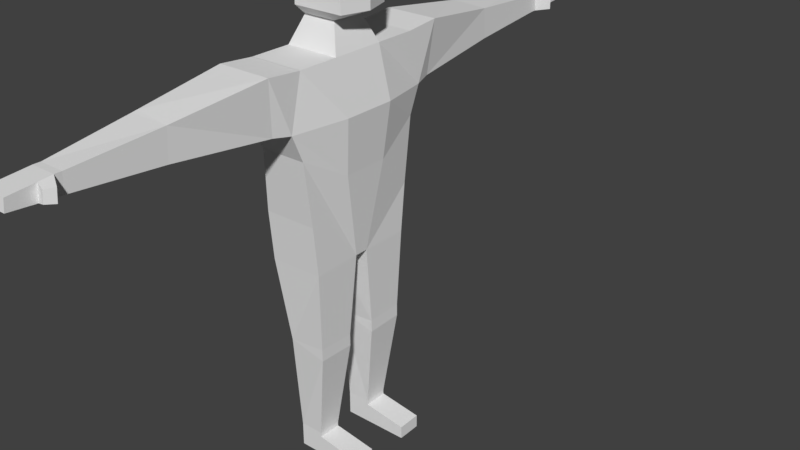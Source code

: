 # Source: testCharacter.blend  (saved by Blender 2.79.0; exported with 4.5.12 LTS)
import bpy
from mathutils import Matrix  # noqa: F401  (used for matrix-valued properties, if any)

bpy.ops.wm.read_factory_settings(use_empty=True)
scene = bpy.context.scene
scene.name = 'Scene'

# ---- collections
col_collection_1 = bpy.data.collections.new('Collection 1'); scene.collection.children.link(col_collection_1)

# ---- materials (node trees are filled in below, after node groups)
mat_material = bpy.data.materials.new('Material')
mat_material.alpha_threshold = 0.0
mat_material.use_transparent_shadow = False
mat_material.roughness = 0.5
mat_material.line_color = (0.0, 0.0, 0.0, 1.0)

# ---- material node trees

# ---- world
world_world = bpy.data.worlds.new('World'); scene.world = world_world
world_world.color = (0.05088, 0.05088, 0.05088)
world_world.use_sun_shadow = False
world_world.sun_shadow_jitter_overblur = 0.0
world_world.cycles.sampling_method = 'MANUAL'

# ---- meshes
me_cube_011 = bpy.data.meshes.new('Cube.011')
me_cube_011.from_pydata([(0.4158, 0.3314, 1.446), (0.4158, -0.3314, 1.446), (0.4158, 0.3314, 2.032), (0.4158, -0.3314, 2.032), (0.5153, -5.364e-07, 1.446), (0.5153, -5.364e-07, 2.032)], [], [(1, 4, 5, 3), (2, 5, 4, 0)])
me_cube_011.materials.append(mat_material)
me_cube_011.use_remesh_preserve_volume = False
me_cube_011.use_remesh_preserve_attributes = False
me_cube_011.use_mirror_vertex_groups = False
me_cube_011.update()
me_cube_010 = bpy.data.meshes.new('Cube.010')
me_cube_010.from_pydata([(0.3358, 0.3333, 1.0), (0.3358, -0.3333, 1.0), (-0.3358, -0.3333, 1.0), (-0.3358, 0.3333, 1.0), (0.2044, 0.2029, 1.327), (0.2044, -0.2029, 1.327), (-0.2044, -0.2029, 1.327), (-0.2044, 0.2029, 1.327), (0.4158, 0.3314, 1.446), (0.4158, -0.3314, 1.446), (-0.2186, -0.3314, 1.446), (-0.2186, 0.3314, 1.446), (0.4158, 0.3314, 2.032), (0.4158, -0.3314, 2.032), (-0.2186, -0.3314, 2.032), (-0.2186, 0.3314, 2.032), (0.3022, 0.2379, 2.184), (0.3022, -0.2379, 2.184), (-0.1772, -0.2379, 2.184), (-0.1772, 0.2379, 2.184), (0.3358, -5.364e-07, 1.0), (-0.3358, 1.788e-07, 1.0), (0.2044, -4.023e-07, 1.327), (-0.2044, 4.47e-08, 1.327), (0.5153, -5.364e-07, 1.446), (-0.2714, 1.788e-07, 1.446), (0.5153, -5.364e-07, 2.032), (-0.2714, 1.788e-07, 2.032), (0.3022, -4.47e-07, 2.184), (-0.1772, 8.941e-08, 2.184), (-0.3289, 0.3265, 1.017), (-0.3289, -0.3265, 1.017), (0.3289, -0.3265, 1.017), (0.3289, 0.3265, 1.017), (0.3289, -5.294e-07, 1.017), (-0.3289, 1.718e-07, 1.017)], [], [(35, 31, 6, 23), (31, 32, 5, 6), (34, 33, 4, 22), (33, 30, 7, 4), (4, 7, 11, 8), (22, 4, 8, 24), (6, 5, 9, 10), (23, 6, 10, 25), (10, 9, 13, 14), (25, 10, 14, 27), (8, 11, 15, 12), (14, 13, 17, 18), (27, 14, 18, 29), (12, 15, 19, 16), (26, 12, 16, 28), (28, 29, 18, 17), (16, 19, 29, 28), (13, 26, 28, 17), (15, 27, 29, 19), (11, 25, 27, 15), (7, 23, 25, 11), (5, 22, 24, 9), (32, 34, 22, 5), (30, 35, 23, 7), (3, 21, 35, 30), (1, 20, 34, 32), (0, 3, 30, 33), (20, 0, 33, 34), (2, 1, 32, 31), (21, 2, 31, 35)])
me_cube_010.materials.append(mat_material)
me_cube_010.use_remesh_preserve_volume = False
me_cube_010.use_remesh_preserve_attributes = False
me_cube_010.use_mirror_vertex_groups = False
me_cube_010.update()
me_cube_009 = bpy.data.meshes.new('Cube.009')
me_cube_009.from_pydata([(0.1519, 3.49, 0.7921), (-0.1519, 3.49, 0.7921), (0.1519, 3.508, 0.5771), (-0.1519, 3.508, 0.5771), (0.1519, 3.57, 0.7921), (-0.1519, 3.57, 0.7921), (0.1519, 3.588, 0.5771), (-0.1519, 3.588, 0.5771), (0.1519, 4.049, 0.7523), (-0.1519, 4.049, 0.7523), (0.1519, 4.066, 0.6169), (-0.1519, 4.066, 0.6169), (0.1519, 3.73, 0.7787), (-0.1519, 3.73, 0.7787), (-0.1519, 3.748, 0.5904), (0.1519, 3.748, 0.5904), (0.3229, 3.664, 0.7613), (0.316, 3.675, 0.6079), (0.261, 3.761, 0.7518), (0.2541, 3.771, 0.6174)], [], [(2, 6, 4, 0), (0, 4, 5, 1), (1, 5, 7, 3), (3, 7, 6, 2), (12, 8, 9, 13), (13, 9, 11, 14), (14, 11, 10, 15), (15, 10, 8, 12), (12, 18, 19, 15), (7, 14, 15, 6), (5, 13, 14, 7), (4, 12, 13, 5), (17, 19, 18, 16), (4, 16, 18, 12), (15, 19, 17, 6), (6, 17, 16, 4), (9, 8, 10, 11)])
me_cube_009.materials.append(mat_material)
me_cube_009.use_remesh_preserve_volume = False
me_cube_009.use_remesh_preserve_attributes = False
me_cube_009.use_mirror_vertex_groups = False
me_cube_009.update()
me_cube_008 = bpy.data.meshes.new('Cube.008')
me_cube_008.from_pydata([(0.1519, -3.49, 0.7921), (-0.1519, -3.49, 0.7921), (0.1519, -3.508, 0.5771), (-0.1519, -3.508, 0.5771), (0.1519, -3.57, 0.7921), (-0.1519, -3.57, 0.7921), (0.1519, -3.588, 0.5771), (-0.1519, -3.588, 0.5771), (0.1519, -4.049, 0.7523), (-0.1519, -4.049, 0.7523), (0.1519, -4.066, 0.6169), (-0.1519, -4.066, 0.6169), (0.1519, -3.73, 0.7787), (-0.1519, -3.73, 0.7787), (-0.1519, -3.748, 0.5904), (0.1519, -3.748, 0.5904), (0.3229, -3.664, 0.7613), (0.316, -3.675, 0.6079), (0.261, -3.761, 0.7518), (0.2541, -3.771, 0.6174)], [], [(2, 0, 4, 6), (0, 1, 5, 4), (1, 3, 7, 5), (3, 2, 6, 7), (12, 13, 9, 8), (13, 14, 11, 9), (14, 15, 10, 11), (15, 12, 8, 10), (12, 15, 19, 18), (7, 6, 15, 14), (5, 7, 14, 13), (4, 5, 13, 12), (17, 16, 18, 19), (4, 12, 18, 16), (15, 6, 17, 19), (6, 4, 16, 17), (9, 11, 10, 8)])
me_cube_008.materials.append(mat_material)
me_cube_008.use_remesh_preserve_volume = False
me_cube_008.use_remesh_preserve_attributes = False
me_cube_008.use_mirror_vertex_groups = False
me_cube_008.update()
me_cube_007 = bpy.data.meshes.new('Cube.007')
me_cube_007.from_pydata([(0.1491, 0.2728, -3.653), (-0.1491, 0.2728, -3.653), (0.1491, 0.5708, -3.647), (-0.1491, 0.5708, -3.647), (0.1491, 0.2728, -3.711), (-0.1491, 0.2728, -3.711), (0.1491, 0.5708, -3.705), (-0.1491, 0.5708, -3.705), (0.1491, 0.2728, -3.956), (-0.1491, 0.2728, -3.956), (0.1491, 0.5708, -3.95), (-0.1491, 0.5708, -3.95), (0.6933, 0.2728, -3.793), (0.6933, 0.5708, -3.788), (0.6933, 0.2728, -3.956), (0.6933, 0.5708, -3.95)], [], [(0, 4, 6, 2), (1, 5, 4, 0), (3, 7, 5, 1), (2, 6, 7, 3), (4, 12, 13, 6), (5, 9, 8, 4), (7, 11, 9, 5), (6, 10, 11, 7), (12, 14, 15, 13), (6, 13, 15, 10), (8, 14, 12, 4), (10, 15, 14, 8), (9, 11, 10, 8)])
me_cube_007.materials.append(mat_material)
me_cube_007.use_remesh_preserve_volume = False
me_cube_007.use_remesh_preserve_attributes = False
me_cube_007.use_mirror_vertex_groups = False
me_cube_007.update()
me_cube_006 = bpy.data.meshes.new('Cube.006')
me_cube_006.from_pydata([(0.1491, -0.2728, -3.653), (-0.1491, -0.2728, -3.653), (0.1491, -0.5708, -3.647), (-0.1491, -0.5708, -3.647), (0.1491, -0.2728, -3.711), (-0.1491, -0.2728, -3.711), (0.1491, -0.5708, -3.705), (-0.1491, -0.5708, -3.705), (0.1491, -0.2728, -3.956), (-0.1491, -0.2728, -3.956), (0.1491, -0.5708, -3.95), (-0.1491, -0.5708, -3.95), (0.6933, -0.2728, -3.793), (0.6933, -0.5708, -3.788), (0.6933, -0.2728, -3.956), (0.6933, -0.5708, -3.95)], [], [(0, 2, 6, 4), (1, 0, 4, 5), (3, 1, 5, 7), (2, 3, 7, 6), (4, 6, 13, 12), (5, 4, 8, 9), (7, 5, 9, 11), (6, 7, 11, 10), (12, 13, 15, 14), (6, 10, 15, 13), (8, 4, 12, 14), (10, 8, 14, 15), (9, 8, 10, 11)])
me_cube_006.materials.append(mat_material)
me_cube_006.use_remesh_preserve_volume = False
me_cube_006.use_remesh_preserve_attributes = False
me_cube_006.use_mirror_vertex_groups = False
me_cube_006.update()
me_cube_005 = bpy.data.meshes.new('Cube.005')
me_cube_005.from_pydata([(0.3358, 0.7575, -0.7711), (-0.3358, 0.7575, -0.7711), (0.3358, 0.08622, -1.37), (-0.3358, 0.08622, -1.37), (0.3055, 0.1887, -2.376), (-0.2025, 0.2241, -2.452), (0.3055, 0.655, -2.364), (-0.2025, 0.6196, -2.441), (0.3055, 0.1887, -2.529), (0.3055, 0.655, -2.517), (0.1491, 0.2728, -3.653), (-0.1491, 0.2728, -3.653), (0.1491, 0.5708, -3.647), (-0.1491, 0.5708, -3.647), (-0.3331, 0.08898, -1.392), (0.3352, 0.08827, -1.391), (-0.3331, 0.7075, -1.379), (0.3352, 0.6975, -1.378)], [], [(14, 5, 4, 15), (16, 7, 5, 14), (17, 6, 7, 16), (15, 4, 6, 17), (6, 9, 7), (4, 8, 9, 6), (5, 8, 4), (8, 10, 12, 9), (5, 11, 10, 8), (7, 13, 11, 5), (9, 12, 13, 7), (2, 15, 17, 0), (0, 17, 16, 1), (1, 16, 14, 3), (3, 14, 15, 2)])
me_cube_005.materials.append(mat_material)
me_cube_005.use_remesh_preserve_volume = False
me_cube_005.use_remesh_preserve_attributes = False
me_cube_005.use_mirror_vertex_groups = False
me_cube_005.update()
me_cube_004 = bpy.data.meshes.new('Cube.004')
me_cube_004.from_pydata([(0.3358, -0.7575, -0.7711), (-0.3358, -0.7575, -0.7711), (0.3358, -0.08622, -1.37), (-0.3358, -0.08622, -1.37), (0.3055, -0.1887, -2.376), (-0.2025, -0.2241, -2.452), (0.3055, -0.655, -2.364), (-0.2025, -0.6196, -2.441), (0.3055, -0.1887, -2.529), (0.3055, -0.655, -2.517), (0.1491, -0.2728, -3.653), (-0.1491, -0.2728, -3.653), (0.1491, -0.5708, -3.647), (-0.1491, -0.5708, -3.647), (-0.3325, -0.08967, -1.397), (0.335, -0.08878, -1.396), (-0.3325, -0.7071, -1.385), (0.335, -0.6972, -1.383)], [], [(14, 15, 4, 5), (16, 14, 5, 7), (17, 16, 7, 6), (15, 17, 6, 4), (6, 7, 9), (4, 6, 9, 8), (5, 4, 8), (8, 9, 12, 10), (5, 8, 10, 11), (7, 5, 11, 13), (9, 7, 13, 12), (2, 0, 17, 15), (0, 1, 16, 17), (1, 3, 14, 16), (3, 2, 15, 14)])
me_cube_004.materials.append(mat_material)
me_cube_004.use_remesh_preserve_volume = False
me_cube_004.use_remesh_preserve_attributes = False
me_cube_004.use_mirror_vertex_groups = False
me_cube_004.update()
me_cube_003 = bpy.data.meshes.new('Cube.003')
me_cube_003.from_pydata([(0.3358, 0.8474, 1.0), (-0.3358, 0.8474, 1.0), (0.3358, 1.0, 0.3563), (-0.3358, 1.0, 0.3563), (0.3358, 1.276, 1.039), (-0.3358, 1.276, 1.039), (0.2813, 1.215, 0.3859), (-0.3343, 1.215, 0.3859), (0.1986, 2.409, 0.8765), (-0.2546, 2.438, 0.8954), (0.1972, 2.436, 0.5019), (-0.2546, 2.467, 0.4848), (0.1519, 3.49, 0.7921), (-0.1519, 3.49, 0.7921), (0.1519, 3.508, 0.5771), (-0.1519, 3.508, 0.5771), (-0.2586, 2.404, 0.4799), (-0.2587, 2.38, 0.9026)], [], [(0, 4, 5, 1), (0, 2, 4), (1, 5, 3), (3, 7, 6, 2), (4, 2, 6), (3, 5, 7), (9, 13, 15, 11), (11, 15, 14, 10), (10, 14, 12, 8), (8, 12, 13, 9), (16, 11, 10), (17, 9, 11, 16), (8, 9, 17), (4, 8, 17, 5), (5, 17, 16, 7), (7, 16, 10, 6), (6, 10, 8, 4)])
me_cube_003.materials.append(mat_material)
me_cube_003.use_remesh_preserve_volume = False
me_cube_003.use_remesh_preserve_attributes = False
me_cube_003.use_mirror_vertex_groups = False
me_cube_003.update()
me_cube_002 = bpy.data.meshes.new('Cube.002')
me_cube_002.from_pydata([(0.3356, 0.007598, -0.0006975), (-0.336, 0.007599, -0.0006975), (0.3356, -0.145, -0.6444), (-0.336, -0.145, -0.6444), (0.3356, -0.4212, 0.03864), (-0.336, -0.4212, 0.03864), (0.2811, -0.3598, -0.6148), (-0.3345, -0.3598, -0.6148), (0.1984, -1.554, -0.1242), (-0.2548, -1.583, -0.1053), (0.197, -1.581, -0.4988), (-0.2548, -1.612, -0.5159), (0.1517, -2.635, -0.2086), (-0.1521, -2.635, -0.2086), (0.1517, -2.653, -0.4236), (-0.1521, -2.653, -0.4236), (-0.2588, -1.549, -0.5208), (-0.2589, -1.525, -0.09812)], [], [(0, 1, 5, 4), (0, 4, 2), (1, 3, 5), (3, 2, 6, 7), (4, 6, 2), (3, 7, 5), (9, 11, 15, 13), (11, 10, 14, 15), (10, 8, 12, 14), (8, 9, 13, 12), (16, 10, 11), (17, 16, 11, 9), (8, 17, 9), (4, 5, 17, 8), (5, 7, 16, 17), (7, 6, 10, 16), (6, 4, 8, 10)])
me_cube_002.materials.append(mat_material)
me_cube_002.use_remesh_preserve_volume = False
me_cube_002.use_remesh_preserve_attributes = False
me_cube_002.use_mirror_vertex_groups = False
me_cube_002.update()
me_cube = bpy.data.meshes.new('Cube')
me_cube.from_pydata([(0.3358, 0.7575, -0.7711), (0.3358, -0.7575, -0.7711), (-0.3358, -0.7575, -0.7711), (-0.3358, 0.7575, -0.7711), (0.3358, 0.8474, 1.0), (0.3358, -0.8474, 1.0), (-0.3358, -0.8474, 1.0), (-0.3358, 0.8474, 1.0), (0.3358, 1.0, 0.3563), (0.3358, -1.0, 0.3563), (-0.3358, -1.0, 0.3563), (-0.3358, 1.0, 0.3563), (0.3358, 0.8591, 0.02405), (0.3358, -0.8591, 0.02405), (-0.2441, -0.8591, 0.02405), (-0.2441, 0.8591, 0.02405), (0.3358, 0.08622, -1.37), (0.3358, -0.08622, -1.37), (-0.3358, -0.08622, -1.37), (-0.3358, 0.08622, -1.37), (0.3358, 0.3333, 1.0), (0.3358, -0.3333, 1.0), (-0.3358, -0.3333, 1.0), (-0.3358, 0.3333, 1.0), (-0.3671, -0.3333, 0.5312), (-0.3671, 0.3333, 0.5312), (0.4888, 0.3333, 0.3799), (0.4888, -0.3333, 0.3799), (0.4206, 0.2864, -0.3004), (0.4206, -0.2864, -0.3004), (-0.3117, -0.2864, -0.2074), (-0.3117, 0.2864, -0.2074)], [], [(21, 22, 6, 5), (27, 21, 5, 9), (1, 13, 14, 2), (25, 23, 7, 11), (12, 0, 3, 15), (17, 29, 13, 1), (31, 25, 11, 15), (13, 9, 10, 14), (29, 27, 9, 13), (19, 31, 15, 3), (8, 12, 15, 11), (2, 14, 30, 18), (18, 30, 31, 19), (12, 8, 26, 28), (28, 26, 27, 29), (14, 10, 24, 30), (30, 24, 25, 31), (0, 12, 28, 16), (16, 28, 29, 17), (10, 6, 22, 24), (24, 22, 23, 25), (8, 4, 20, 26), (26, 20, 21, 27), (4, 7, 23, 20), (16, 17, 18, 19)])
me_cube.materials.append(mat_material)
me_cube.use_remesh_preserve_volume = False
me_cube.use_remesh_preserve_attributes = False
me_cube.use_mirror_vertex_groups = False
me_cube.update()
arm_characterarmature = bpy.data.armatures.new('CharacterArmature')  # bones are not reproduced

# ---- objects
ob_armature = bpy.data.objects.new('Armature', arm_characterarmature)
ob_face = bpy.data.objects.new('Face', me_cube_011)
ob_head = bpy.data.objects.new('Head', me_cube_010)
ob_left_hand = bpy.data.objects.new('Left Hand', me_cube_009)
ob_right_hand = bpy.data.objects.new('Right Hand', me_cube_008)
ob_left_foot = bpy.data.objects.new('Left Foot', me_cube_007)
ob_right_foot = bpy.data.objects.new('Right Foot', me_cube_006)
ob_left_leg = bpy.data.objects.new('Left Leg', me_cube_005)
ob_right_leg = bpy.data.objects.new('Right Leg', me_cube_004)
ob_left_arm = bpy.data.objects.new('Left Arm', me_cube_003)
ob_right_arm = bpy.data.objects.new('Right Arm', me_cube_002)
ob_torso = bpy.data.objects.new('Torso', me_cube)

# ---- transforms, parenting, visibility, modifiers, constraints
ob_armature.location = (0.0, 0.0, 2.952)
ob_armature.show_in_front = True
ob_armature.lineart.crease_threshold = 0.0
ob_face.location = (0.0, 0.0, 3.975)
ob_face.lock_rotations_4d = False
ob_face.empty_display_type = 'ARROWS'
ob_face.lineart.crease_threshold = 0.0
_vg = ob_face.vertex_groups.new(name='Head')
_vg.add([0, 1, 2, 3, 4, 5], 1.0, 'REPLACE')
_m = ob_face.modifiers.new('Armature', 'ARMATURE')
_m.object = ob_armature
ob_head.location = (0.0, 0.0, 3.975)
ob_head.lock_rotations_4d = False
ob_head.empty_display_type = 'ARROWS'
ob_head.lineart.crease_threshold = 0.0
_vg = ob_head.vertex_groups.new(name='Neck')
_vg.add([4, 5, 6, 7, 22, 23, 30, 31, 32, 33, 34, 35], 1.0, 'REPLACE')
_vg = ob_head.vertex_groups.new(name='Head')
_vg.add([4, 5, 6, 7, 8, 9, 10, 11, 12, 13, 14, 15, 16, 17, 18, 19, 22, 23, 24, 25, 26, 27, 28, 29], 1.0, 'REPLACE')
_vg = ob_head.vertex_groups.new(name='Neck Base')
_vg.add([0, 1, 2, 3, 20, 21, 30, 31, 32, 33, 34, 35], 1.0, 'REPLACE')
_m = ob_head.modifiers.new('Armature', 'ARMATURE')
_m.object = ob_armature
ob_left_hand.location = (0.0, 0.0, 3.975)
ob_left_hand.lock_rotations_4d = False
ob_left_hand.empty_display_type = 'ARROWS'
ob_left_hand.lineart.crease_threshold = 0.0
_vg = ob_left_hand.vertex_groups.new(name='Left Hand')
_vg.add([4, 5, 6, 7, 12, 13, 14, 15], 1.0, 'REPLACE')
_vg = ob_left_hand.vertex_groups.new(name='Left Fingers')
_vg.add([8, 9, 10, 11, 12, 13, 14, 15], 1.0, 'REPLACE')
_vg = ob_left_hand.vertex_groups.new(name='Left Thumb')
_vg.add([4, 6, 12, 15, 16, 17, 18, 19], 1.0, 'REPLACE')
_vg = ob_left_hand.vertex_groups.new(name='Left Wrist')
_vg.add([0, 1, 2, 3, 4, 5, 6, 7], 1.0, 'REPLACE')
_m = ob_left_hand.modifiers.new('Armature', 'ARMATURE')
_m.object = ob_armature
ob_right_hand.location = (0.0, 0.0, 3.975)
ob_right_hand.lock_rotations_4d = False
ob_right_hand.empty_display_type = 'ARROWS'
ob_right_hand.lineart.crease_threshold = 0.0
_vg = ob_right_hand.vertex_groups.new(name='Right Hand')
_vg.add([4, 5, 6, 7, 12, 13, 14, 15], 1.0, 'REPLACE')
_vg = ob_right_hand.vertex_groups.new(name='Right Fingers')
_vg.add([8, 9, 10, 11, 12, 13, 14, 15], 1.0, 'REPLACE')
_vg = ob_right_hand.vertex_groups.new(name='Right Thumb')
_vg.add([4, 6, 12, 15, 16, 17, 18, 19], 1.0, 'REPLACE')
_vg = ob_right_hand.vertex_groups.new(name='Right Wrist')
_vg.add([0, 1, 2, 3, 4, 5, 6, 7], 1.0, 'REPLACE')
_m = ob_right_hand.modifiers.new('Armature', 'ARMATURE')
_m.object = ob_armature
ob_left_foot.location = (0.0, 0.0, 3.975)
ob_left_foot.lock_rotations_4d = False
ob_left_foot.empty_display_type = 'ARROWS'
ob_left_foot.lineart.crease_threshold = 0.0
_vg = ob_left_foot.vertex_groups.new(name='Left Foot')
_vg.add([4, 5, 6, 7, 8, 9, 10, 11, 12, 13, 14, 15], 1.0, 'REPLACE')
_vg = ob_left_foot.vertex_groups.new(name='Left Ankle')
_vg.add([0, 1, 2, 3, 4, 5, 6, 7], 1.0, 'REPLACE')
_m = ob_left_foot.modifiers.new('Armature', 'ARMATURE')
_m.object = ob_armature
ob_right_foot.location = (0.0, 0.0, 3.975)
ob_right_foot.lock_rotations_4d = False
ob_right_foot.empty_display_type = 'ARROWS'
ob_right_foot.lineart.crease_threshold = 0.0
_vg = ob_right_foot.vertex_groups.new(name='Right Foot')
_vg.add([4, 5, 6, 7, 8, 9, 10, 11, 12, 13, 14, 15], 1.0, 'REPLACE')
_vg = ob_right_foot.vertex_groups.new(name='Right Ankle')
_vg.add([0, 1, 2, 3, 4, 5, 6, 7], 1.0, 'REPLACE')
_m = ob_right_foot.modifiers.new('Armature', 'ARMATURE')
_m.object = ob_armature
ob_left_leg.location = (0.0, 0.0, 3.975)
ob_left_leg.lock_rotations_4d = False
ob_left_leg.empty_display_type = 'ARROWS'
ob_left_leg.lineart.crease_threshold = 0.0
_vg = ob_left_leg.vertex_groups.new(name='Left Leg Upper')
_vg.add([4, 5, 6, 7, 14, 15, 16, 17], 1.0, 'REPLACE')
_vg = ob_left_leg.vertex_groups.new(name='Left Leg Lower')
for _i, _w in zip([5, 7, 8, 9, 10, 11, 12, 13, 14, 16], [1.0, 1.0, 1.0, 1.0, 1.0, 1.0, 1.0, 1.0, 0.5, 0.5]): _vg.add([_i], _w, 'REPLACE')
_vg = ob_left_leg.vertex_groups.new(name='Left Hip')
_vg.add([0, 1, 2, 3, 14, 15, 16, 17], 1.0, 'REPLACE')
_m = ob_left_leg.modifiers.new('Armature', 'ARMATURE')
_m.object = ob_armature
ob_right_leg.location = (0.0, 0.0, 3.975)
ob_right_leg.lock_rotations_4d = False
ob_right_leg.empty_display_type = 'ARROWS'
ob_right_leg.lineart.crease_threshold = 0.0
_vg = ob_right_leg.vertex_groups.new(name='Right Leg Upper')
_vg.add([4, 5, 6, 7, 14, 15, 16, 17], 1.0, 'REPLACE')
_vg = ob_right_leg.vertex_groups.new(name='Right Leg Lower')
for _i, _w in zip([5, 7, 8, 9, 10, 11, 12, 13, 14, 16], [1.0, 1.0, 1.0, 1.0, 1.0, 1.0, 1.0, 1.0, 0.5, 0.5]): _vg.add([_i], _w, 'REPLACE')
_vg = ob_right_leg.vertex_groups.new(name='Right Hip')
_vg.add([0, 1, 2, 3, 14, 15, 16, 17], 1.0, 'REPLACE')
_m = ob_right_leg.modifiers.new('Armature', 'ARMATURE')
_m.object = ob_armature
ob_left_arm.location = (0.0, 0.0, 3.975)
ob_left_arm.lock_rotations_4d = False
ob_left_arm.empty_display_type = 'ARROWS'
ob_left_arm.lineart.crease_threshold = 0.0
_vg = ob_left_arm.vertex_groups.new(name='Left Arm Upper')
for _i, _w in zip([4, 5, 6, 7, 8, 10, 16, 17], [1.0, 1.0, 1.0, 1.0, 1.0, 1.0, 0.5, 0.5]): _vg.add([_i], _w, 'REPLACE')
_vg = ob_left_arm.vertex_groups.new(name='Left Arm Lower')
_vg.add([8, 9, 10, 11, 12, 13, 14, 15], 1.0, 'REPLACE')
_vg = ob_left_arm.vertex_groups.new(name='Left Shoulder')
_vg.add([0, 1, 2, 3, 4, 5, 6, 7], 1.0, 'REPLACE')
_m = ob_left_arm.modifiers.new('Armature', 'ARMATURE')
_m.object = ob_armature
ob_right_arm.location = (0.0001853, -0.855, 4.975)
ob_right_arm.lock_rotations_4d = False
ob_right_arm.empty_display_type = 'ARROWS'
ob_right_arm.lineart.crease_threshold = 0.0
_vg = ob_right_arm.vertex_groups.new(name='Right Arm Upper')
for _i, _w in zip([4, 5, 6, 7, 8, 10, 16, 17], [1.0, 1.0, 1.0, 1.0, 1.0, 1.0, 0.5, 0.5]): _vg.add([_i], _w, 'REPLACE')
_vg = ob_right_arm.vertex_groups.new(name='Right Arm Lower')
_vg.add([8, 9, 10, 11, 12, 13, 14, 15], 1.0, 'REPLACE')
_vg = ob_right_arm.vertex_groups.new(name='Right Shoulder')
_vg.add([0, 1, 2, 3, 4, 5, 6, 7], 1.0, 'REPLACE')
_m = ob_right_arm.modifiers.new('Armature', 'ARMATURE')
_m.object = ob_armature
ob_torso.location = (0.0, 0.0, 3.975)
ob_torso.lock_rotations_4d = False
ob_torso.empty_display_type = 'ARROWS'
ob_torso.lineart.crease_threshold = 0.0
_vg = ob_torso.vertex_groups.new(name='Chest')
_vg.add([4, 5, 6, 7, 8, 9, 10, 11, 12, 13, 14, 15, 20, 21, 22, 23, 24, 25, 26, 27, 28, 29, 30, 31], 1.0, 'REPLACE')
_vg = ob_torso.vertex_groups.new(name='Torso')
_vg.add([0, 1, 2, 3, 12, 13, 14, 15, 16, 17, 18, 19, 28, 29, 30, 31], 1.0, 'REPLACE')
_m = ob_torso.modifiers.new('Armature', 'ARMATURE')
_m.object = ob_armature

# ---- collection membership
col_collection_1.objects.link(ob_armature)
col_collection_1.objects.link(ob_face)
col_collection_1.objects.link(ob_head)
col_collection_1.objects.link(ob_left_hand)
col_collection_1.objects.link(ob_right_hand)
col_collection_1.objects.link(ob_left_foot)
col_collection_1.objects.link(ob_right_foot)
col_collection_1.objects.link(ob_left_leg)
col_collection_1.objects.link(ob_right_leg)
col_collection_1.objects.link(ob_left_arm)
col_collection_1.objects.link(ob_right_arm)
col_collection_1.objects.link(ob_torso)

# ---- scene / render settings (as saved in the file)
scene.frame_start = 10; scene.frame_end = 50; scene.frame_set(10)
scene.render.engine = 'BLENDER_EEVEE_NEXT'
scene.render.resolution_percentage = 50
scene.render.fps = 60
scene.render.dither_intensity = 0.0
scene.cycles.use_denoising = False
scene.cycles.samples = 128
scene.cycles.sampling_pattern = 'TABULATED_SOBOL'
scene.cycles.use_adaptive_sampling = False
scene.cycles.use_light_tree = False
scene.cycles.blur_glossy = 0.0
scene.cycles.sample_clamp_indirect = 0.0
scene.view_settings.view_transform = 'Standard'
bpy.context.view_layer.update()

# ---- added for rendering (the .blend has no active camera and no usable light): camera, sun
cam_auto = bpy.data.cameras.new('AutoCamera')
cam_auto.lens = 50.0
cam_auto.sensor_width = 36.0
cam_auto.clip_end = 1000.0
ob_auto_camera = bpy.data.objects.new('AutoCamera', cam_auto)
scene.collection.objects.link(ob_auto_camera)
ob_auto_camera.location = (7.70011, -8.16139, 8.57594)
ob_auto_camera.rotation_euler = (1.09748, -7.21219e-08, 0.694738)
scene.camera = ob_auto_camera
light_auto_sun = bpy.data.lights.new('AutoSun', 'SUN')
light_auto_sun.energy = 3.0
light_auto_sun.angle = 0.0523599
ob_auto_sun = bpy.data.objects.new('AutoSun', light_auto_sun)
scene.collection.objects.link(ob_auto_sun)
ob_auto_sun.rotation_euler = (0.872665, 0.174533, 0.523599)
bpy.context.view_layer.update()

